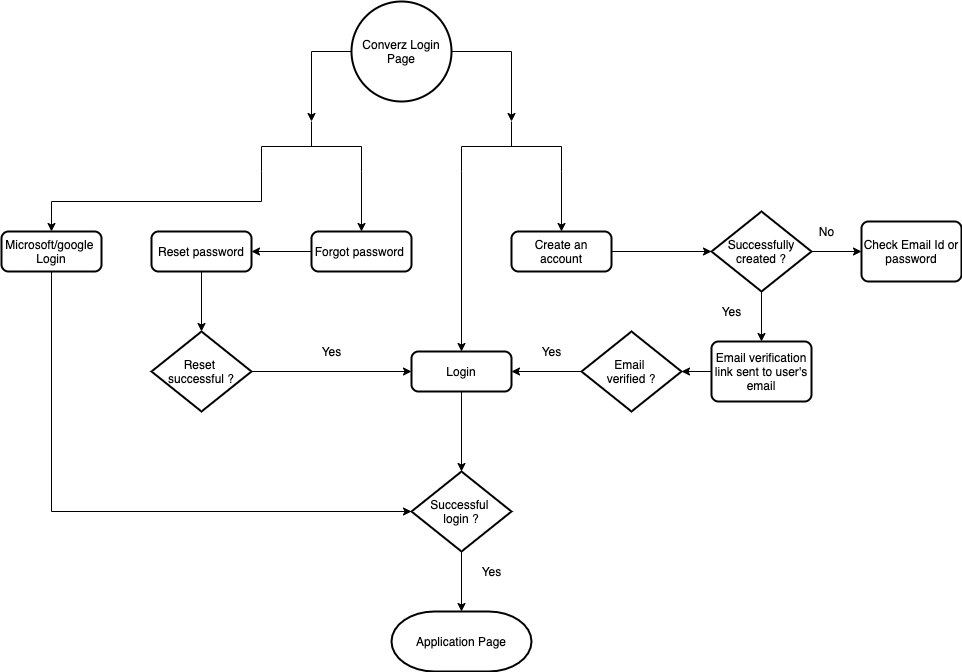

The diagram above was exported from draw.io. Its source (the exported page's mxGraphModel, read from the mxfile embedded in the PNG):
<mxGraphModel dx="1346" dy="1018" grid="0" gridSize="10" guides="1" tooltips="1" connect="1" arrows="1" fold="1" page="0" pageScale="1" pageWidth="827" pageHeight="1169" math="0" shadow="0">
  <root>
    <mxCell id="WIyWlLk6GJQsqaUBKTNV-0" />
    <mxCell id="WIyWlLk6GJQsqaUBKTNV-1" parent="WIyWlLk6GJQsqaUBKTNV-0" />
    <mxCell id="YhKqYagesfNfl4UuQ9qV-76" style="edgeStyle=orthogonalEdgeStyle;rounded=0;orthogonalLoop=1;jettySize=auto;html=1;exitX=0;exitY=0.5;exitDx=0;exitDy=0;exitPerimeter=0;" parent="WIyWlLk6GJQsqaUBKTNV-1" source="YhKqYagesfNfl4UuQ9qV-2" target="YhKqYagesfNfl4UuQ9qV-74" edge="1">
      <mxGeometry relative="1" as="geometry" />
    </mxCell>
    <mxCell id="YhKqYagesfNfl4UuQ9qV-77" style="edgeStyle=orthogonalEdgeStyle;rounded=0;orthogonalLoop=1;jettySize=auto;html=1;exitX=1;exitY=0.5;exitDx=0;exitDy=0;exitPerimeter=0;" parent="WIyWlLk6GJQsqaUBKTNV-1" source="YhKqYagesfNfl4UuQ9qV-2" target="YhKqYagesfNfl4UuQ9qV-73" edge="1">
      <mxGeometry relative="1" as="geometry" />
    </mxCell>
    <mxCell id="YhKqYagesfNfl4UuQ9qV-2" value="Converz Login Page" style="strokeWidth=2;html=1;shape=mxgraph.flowchart.start_2;whiteSpace=wrap;" parent="WIyWlLk6GJQsqaUBKTNV-1" vertex="1">
      <mxGeometry x="330" y="-190" width="100" height="100" as="geometry" />
    </mxCell>
    <mxCell id="YhKqYagesfNfl4UuQ9qV-3" value="Application Page" style="strokeWidth=2;html=1;shape=mxgraph.flowchart.terminator;whiteSpace=wrap;" parent="WIyWlLk6GJQsqaUBKTNV-1" vertex="1">
      <mxGeometry x="370" y="420" width="140" height="60" as="geometry" />
    </mxCell>
    <mxCell id="YhKqYagesfNfl4UuQ9qV-8" value="Yes" style="text;html=1;align=center;verticalAlign=middle;resizable=0;points=[];autosize=1;strokeColor=none;fillColor=none;" parent="WIyWlLk6GJQsqaUBKTNV-1" vertex="1">
      <mxGeometry x="450" y="370" width="40" height="20" as="geometry" />
    </mxCell>
    <mxCell id="YhKqYagesfNfl4UuQ9qV-12" style="edgeStyle=orthogonalEdgeStyle;rounded=0;orthogonalLoop=1;jettySize=auto;html=1;" parent="WIyWlLk6GJQsqaUBKTNV-1" source="YhKqYagesfNfl4UuQ9qV-9" target="YhKqYagesfNfl4UuQ9qV-3" edge="1">
      <mxGeometry relative="1" as="geometry" />
    </mxCell>
    <mxCell id="YhKqYagesfNfl4UuQ9qV-9" value="Successful &lt;br&gt;login ?" style="strokeWidth=2;html=1;shape=mxgraph.flowchart.decision;whiteSpace=wrap;" parent="WIyWlLk6GJQsqaUBKTNV-1" vertex="1">
      <mxGeometry x="390" y="280" width="100" height="80" as="geometry" />
    </mxCell>
    <mxCell id="YhKqYagesfNfl4UuQ9qV-11" style="edgeStyle=orthogonalEdgeStyle;rounded=0;orthogonalLoop=1;jettySize=auto;html=1;exitX=0.5;exitY=1;exitDx=0;exitDy=0;entryX=0.5;entryY=0;entryDx=0;entryDy=0;entryPerimeter=0;" parent="WIyWlLk6GJQsqaUBKTNV-1" source="YhKqYagesfNfl4UuQ9qV-10" target="YhKqYagesfNfl4UuQ9qV-9" edge="1">
      <mxGeometry relative="1" as="geometry" />
    </mxCell>
    <mxCell id="YhKqYagesfNfl4UuQ9qV-10" value="Login" style="rounded=1;whiteSpace=wrap;html=1;absoluteArcSize=1;arcSize=14;strokeWidth=2;" parent="WIyWlLk6GJQsqaUBKTNV-1" vertex="1">
      <mxGeometry x="390" y="160" width="100" height="40" as="geometry" />
    </mxCell>
    <mxCell id="YhKqYagesfNfl4UuQ9qV-52" style="edgeStyle=orthogonalEdgeStyle;rounded=0;orthogonalLoop=1;jettySize=auto;html=1;exitX=1;exitY=0.5;exitDx=0;exitDy=0;entryX=0;entryY=0.5;entryDx=0;entryDy=0;entryPerimeter=0;" parent="WIyWlLk6GJQsqaUBKTNV-1" source="YhKqYagesfNfl4UuQ9qV-28" target="YhKqYagesfNfl4UuQ9qV-31" edge="1">
      <mxGeometry relative="1" as="geometry" />
    </mxCell>
    <mxCell id="YhKqYagesfNfl4UuQ9qV-28" value="Create an account" style="rounded=1;whiteSpace=wrap;html=1;absoluteArcSize=1;arcSize=14;strokeWidth=2;" parent="WIyWlLk6GJQsqaUBKTNV-1" vertex="1">
      <mxGeometry x="490" y="40" width="100" height="40" as="geometry" />
    </mxCell>
    <mxCell id="YhKqYagesfNfl4UuQ9qV-36" style="edgeStyle=orthogonalEdgeStyle;rounded=0;orthogonalLoop=1;jettySize=auto;html=1;exitX=0;exitY=0.5;exitDx=0;exitDy=0;entryX=1;entryY=0.5;entryDx=0;entryDy=0;entryPerimeter=0;" parent="WIyWlLk6GJQsqaUBKTNV-1" source="YhKqYagesfNfl4UuQ9qV-29" target="YhKqYagesfNfl4UuQ9qV-35" edge="1">
      <mxGeometry relative="1" as="geometry" />
    </mxCell>
    <mxCell id="YhKqYagesfNfl4UuQ9qV-29" value="&lt;span&gt;Email verification link sent to user's email&lt;/span&gt;" style="rounded=1;whiteSpace=wrap;html=1;absoluteArcSize=1;arcSize=14;strokeWidth=2;" parent="WIyWlLk6GJQsqaUBKTNV-1" vertex="1">
      <mxGeometry x="690" y="150" width="100" height="60" as="geometry" />
    </mxCell>
    <mxCell id="YhKqYagesfNfl4UuQ9qV-30" style="edgeStyle=orthogonalEdgeStyle;rounded=0;orthogonalLoop=1;jettySize=auto;html=1;exitX=0.5;exitY=1;exitDx=0;exitDy=0;exitPerimeter=0;entryX=0.5;entryY=0;entryDx=0;entryDy=0;" parent="WIyWlLk6GJQsqaUBKTNV-1" source="YhKqYagesfNfl4UuQ9qV-31" target="YhKqYagesfNfl4UuQ9qV-29" edge="1">
      <mxGeometry relative="1" as="geometry" />
    </mxCell>
    <mxCell id="YhKqYagesfNfl4UuQ9qV-40" style="edgeStyle=orthogonalEdgeStyle;rounded=0;orthogonalLoop=1;jettySize=auto;html=1;exitX=1;exitY=0.5;exitDx=0;exitDy=0;exitPerimeter=0;" parent="WIyWlLk6GJQsqaUBKTNV-1" source="YhKqYagesfNfl4UuQ9qV-31" target="YhKqYagesfNfl4UuQ9qV-39" edge="1">
      <mxGeometry relative="1" as="geometry" />
    </mxCell>
    <mxCell id="YhKqYagesfNfl4UuQ9qV-31" value="Successfully&lt;br&gt;created ?" style="strokeWidth=2;html=1;shape=mxgraph.flowchart.decision;whiteSpace=wrap;" parent="WIyWlLk6GJQsqaUBKTNV-1" vertex="1">
      <mxGeometry x="690" y="20" width="100" height="80" as="geometry" />
    </mxCell>
    <mxCell id="YhKqYagesfNfl4UuQ9qV-32" value="Yes" style="text;html=1;align=center;verticalAlign=middle;resizable=0;points=[];autosize=1;strokeColor=none;fillColor=none;" parent="WIyWlLk6GJQsqaUBKTNV-1" vertex="1">
      <mxGeometry x="690" y="110" width="40" height="20" as="geometry" />
    </mxCell>
    <mxCell id="YhKqYagesfNfl4UuQ9qV-37" style="edgeStyle=orthogonalEdgeStyle;rounded=0;orthogonalLoop=1;jettySize=auto;html=1;exitX=0;exitY=0.5;exitDx=0;exitDy=0;exitPerimeter=0;entryX=1;entryY=0.5;entryDx=0;entryDy=0;" parent="WIyWlLk6GJQsqaUBKTNV-1" source="YhKqYagesfNfl4UuQ9qV-35" target="YhKqYagesfNfl4UuQ9qV-10" edge="1">
      <mxGeometry relative="1" as="geometry" />
    </mxCell>
    <mxCell id="YhKqYagesfNfl4UuQ9qV-35" value="Email &lt;br&gt;verified ?" style="strokeWidth=2;html=1;shape=mxgraph.flowchart.decision;whiteSpace=wrap;" parent="WIyWlLk6GJQsqaUBKTNV-1" vertex="1">
      <mxGeometry x="560" y="140" width="100" height="80" as="geometry" />
    </mxCell>
    <mxCell id="YhKqYagesfNfl4UuQ9qV-38" value="Yes" style="text;html=1;align=center;verticalAlign=middle;resizable=0;points=[];autosize=1;strokeColor=none;fillColor=none;" parent="WIyWlLk6GJQsqaUBKTNV-1" vertex="1">
      <mxGeometry x="510" y="150" width="40" height="20" as="geometry" />
    </mxCell>
    <mxCell id="YhKqYagesfNfl4UuQ9qV-39" value="&lt;span&gt;Check Email Id or password&lt;/span&gt;" style="rounded=1;whiteSpace=wrap;html=1;absoluteArcSize=1;arcSize=14;strokeWidth=2;" parent="WIyWlLk6GJQsqaUBKTNV-1" vertex="1">
      <mxGeometry x="840" y="30" width="100" height="60" as="geometry" />
    </mxCell>
    <mxCell id="YhKqYagesfNfl4UuQ9qV-41" value="No" style="text;html=1;align=center;verticalAlign=middle;resizable=0;points=[];autosize=1;strokeColor=none;fillColor=none;" parent="WIyWlLk6GJQsqaUBKTNV-1" vertex="1">
      <mxGeometry x="790" y="30" width="30" height="20" as="geometry" />
    </mxCell>
    <mxCell id="YhKqYagesfNfl4UuQ9qV-45" value="" style="edgeStyle=orthogonalEdgeStyle;rounded=0;orthogonalLoop=1;jettySize=auto;html=1;" parent="WIyWlLk6GJQsqaUBKTNV-1" source="YhKqYagesfNfl4UuQ9qV-42" target="YhKqYagesfNfl4UuQ9qV-44" edge="1">
      <mxGeometry relative="1" as="geometry" />
    </mxCell>
    <mxCell id="YhKqYagesfNfl4UuQ9qV-42" value="Forgot password&amp;nbsp;" style="rounded=1;whiteSpace=wrap;html=1;absoluteArcSize=1;arcSize=14;strokeWidth=2;" parent="WIyWlLk6GJQsqaUBKTNV-1" vertex="1">
      <mxGeometry x="290" y="40" width="100" height="40" as="geometry" />
    </mxCell>
    <mxCell id="YhKqYagesfNfl4UuQ9qV-58" style="edgeStyle=orthogonalEdgeStyle;rounded=0;orthogonalLoop=1;jettySize=auto;html=1;exitX=0.5;exitY=1;exitDx=0;exitDy=0;entryX=0.5;entryY=0;entryDx=0;entryDy=0;entryPerimeter=0;" parent="WIyWlLk6GJQsqaUBKTNV-1" source="YhKqYagesfNfl4UuQ9qV-44" target="YhKqYagesfNfl4UuQ9qV-48" edge="1">
      <mxGeometry relative="1" as="geometry" />
    </mxCell>
    <mxCell id="YhKqYagesfNfl4UuQ9qV-44" value="Reset password" style="rounded=1;whiteSpace=wrap;html=1;absoluteArcSize=1;arcSize=14;strokeWidth=2;" parent="WIyWlLk6GJQsqaUBKTNV-1" vertex="1">
      <mxGeometry x="130" y="40" width="100" height="40" as="geometry" />
    </mxCell>
    <mxCell id="YhKqYagesfNfl4UuQ9qV-57" style="edgeStyle=orthogonalEdgeStyle;rounded=0;orthogonalLoop=1;jettySize=auto;html=1;exitX=1;exitY=0.5;exitDx=0;exitDy=0;exitPerimeter=0;" parent="WIyWlLk6GJQsqaUBKTNV-1" source="YhKqYagesfNfl4UuQ9qV-48" target="YhKqYagesfNfl4UuQ9qV-10" edge="1">
      <mxGeometry relative="1" as="geometry" />
    </mxCell>
    <mxCell id="YhKqYagesfNfl4UuQ9qV-48" value="Reset &lt;br&gt;successful ?" style="strokeWidth=2;html=1;shape=mxgraph.flowchart.decision;whiteSpace=wrap;" parent="WIyWlLk6GJQsqaUBKTNV-1" vertex="1">
      <mxGeometry x="130" y="140" width="100" height="80" as="geometry" />
    </mxCell>
    <mxCell id="YhKqYagesfNfl4UuQ9qV-51" value="Yes" style="text;html=1;align=center;verticalAlign=middle;resizable=0;points=[];autosize=1;strokeColor=none;fillColor=none;" parent="WIyWlLk6GJQsqaUBKTNV-1" vertex="1">
      <mxGeometry x="290" y="150" width="40" height="20" as="geometry" />
    </mxCell>
    <mxCell id="YhKqYagesfNfl4UuQ9qV-88" style="edgeStyle=orthogonalEdgeStyle;rounded=0;orthogonalLoop=1;jettySize=auto;html=1;exitX=0.5;exitY=1;exitDx=0;exitDy=0;entryX=0;entryY=0.5;entryDx=0;entryDy=0;entryPerimeter=0;" parent="WIyWlLk6GJQsqaUBKTNV-1" source="YhKqYagesfNfl4UuQ9qV-67" target="YhKqYagesfNfl4UuQ9qV-9" edge="1">
      <mxGeometry relative="1" as="geometry" />
    </mxCell>
    <mxCell id="YhKqYagesfNfl4UuQ9qV-67" value="Microsoft/google&amp;nbsp;&lt;br&gt;Login" style="rounded=1;whiteSpace=wrap;html=1;absoluteArcSize=1;arcSize=14;strokeWidth=2;" parent="WIyWlLk6GJQsqaUBKTNV-1" vertex="1">
      <mxGeometry x="-20" y="40" width="100" height="40" as="geometry" />
    </mxCell>
    <mxCell id="YhKqYagesfNfl4UuQ9qV-78" style="edgeStyle=orthogonalEdgeStyle;rounded=0;orthogonalLoop=1;jettySize=auto;html=1;exitX=1;exitY=0;exitDx=0;exitDy=0;exitPerimeter=0;" parent="WIyWlLk6GJQsqaUBKTNV-1" source="YhKqYagesfNfl4UuQ9qV-73" target="YhKqYagesfNfl4UuQ9qV-28" edge="1">
      <mxGeometry relative="1" as="geometry" />
    </mxCell>
    <mxCell id="YhKqYagesfNfl4UuQ9qV-79" style="edgeStyle=orthogonalEdgeStyle;rounded=0;orthogonalLoop=1;jettySize=auto;html=1;exitX=1;exitY=1;exitDx=0;exitDy=0;exitPerimeter=0;entryX=0.5;entryY=0;entryDx=0;entryDy=0;" parent="WIyWlLk6GJQsqaUBKTNV-1" source="YhKqYagesfNfl4UuQ9qV-73" target="YhKqYagesfNfl4UuQ9qV-10" edge="1">
      <mxGeometry relative="1" as="geometry" />
    </mxCell>
    <mxCell id="YhKqYagesfNfl4UuQ9qV-73" value="" style="strokeWidth=1;html=1;shape=mxgraph.flowchart.annotation_2;align=left;labelPosition=right;pointerEvents=1;direction=south;" parent="WIyWlLk6GJQsqaUBKTNV-1" vertex="1">
      <mxGeometry x="440" y="-70" width="100" height="50" as="geometry" />
    </mxCell>
    <mxCell id="YhKqYagesfNfl4UuQ9qV-80" style="edgeStyle=orthogonalEdgeStyle;rounded=0;orthogonalLoop=1;jettySize=auto;html=1;exitX=1;exitY=0;exitDx=0;exitDy=0;exitPerimeter=0;" parent="WIyWlLk6GJQsqaUBKTNV-1" source="YhKqYagesfNfl4UuQ9qV-74" target="YhKqYagesfNfl4UuQ9qV-42" edge="1">
      <mxGeometry relative="1" as="geometry" />
    </mxCell>
    <mxCell id="YhKqYagesfNfl4UuQ9qV-81" style="edgeStyle=orthogonalEdgeStyle;rounded=0;orthogonalLoop=1;jettySize=auto;html=1;exitX=1;exitY=1;exitDx=0;exitDy=0;exitPerimeter=0;entryX=0.5;entryY=0;entryDx=0;entryDy=0;" parent="WIyWlLk6GJQsqaUBKTNV-1" source="YhKqYagesfNfl4UuQ9qV-74" target="YhKqYagesfNfl4UuQ9qV-67" edge="1">
      <mxGeometry relative="1" as="geometry" />
    </mxCell>
    <mxCell id="YhKqYagesfNfl4UuQ9qV-74" value="" style="strokeWidth=1;html=1;shape=mxgraph.flowchart.annotation_2;align=left;labelPosition=right;pointerEvents=1;direction=south;" parent="WIyWlLk6GJQsqaUBKTNV-1" vertex="1">
      <mxGeometry x="240" y="-70" width="100" height="50" as="geometry" />
    </mxCell>
  </root>
</mxGraphModel>